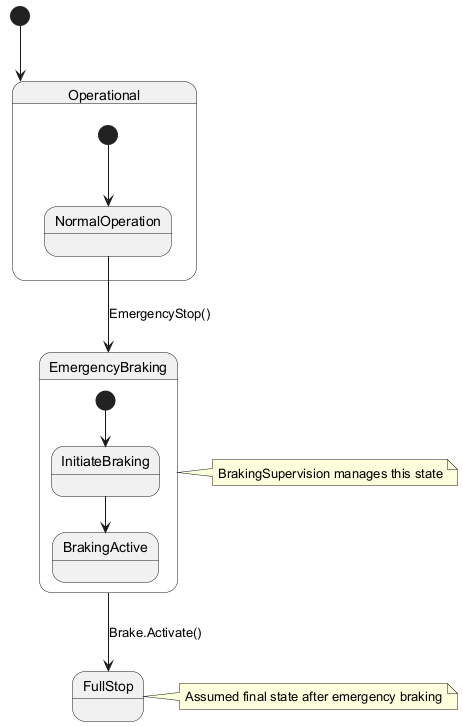

The diagram above was rendered by PlantUML. Its source (embedded in the PNG):
@startuml
[*] --> Operational

state Operational {
  [*] --> NormalOperation
  NormalOperation --> EmergencyBraking : EmergencyStop()
  EmergencyBraking --> FullStop : Brake.Activate()
}

state EmergencyBraking {
  [*] --> InitiateBraking
  InitiateBraking --> BrakingActive
}

state FullStop

note right of EmergencyBraking
  BrakingSupervision manages this state
endnote

note right of FullStop
  Assumed final state after emergency braking
endnote
@enduml